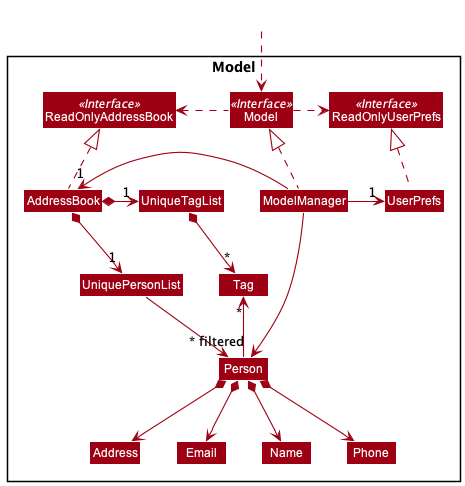

The diagram above was rendered by PlantUML. Its source (embedded in the PNG):
@startuml
!include style.puml
skinparam arrowThickness 1.1
skinparam arrowColor MODEL_COLOR
skinparam classBackgroundColor MODEL_COLOR

Package Model <<Rectangle>>{
Interface ReadOnlyAddressBook <<Interface>>
Interface ReadOnlyUserPrefs <<Interface>>
Interface Model <<Interface>>
Class AddressBook
Class ReadOnlyAddressBook
Class Model
Class ModelManager
Class UserPrefs
Class ReadOnlyUserPrefs


Class UniquePersonList
Class UniqueTagList
Class Person
Class Address
Class Email
Class Name
Class Phone
Class Tag

}

Class HiddenOutside #FFFFFF
HiddenOutside ..> Model

AddressBook .up.|> ReadOnlyAddressBook

ModelManager .up.|> Model
Model .right.> ReadOnlyUserPrefs
Model .left.> ReadOnlyAddressBook
ModelManager -left-> "1" AddressBook
ModelManager -right-> "1" UserPrefs
UserPrefs .up.|> ReadOnlyUserPrefs

AddressBook *-right-> "1" UniquePersonList
AddressBook *-right-> "1" UniqueTagList
UniqueTagList -[hidden]down- UniquePersonList
UniqueTagList -[hidden]down- UniquePersonList

UniqueTagList *-right-> "*" Tag
UniquePersonList -down-> Person

Person -up-> "*" Tag

Person *--> Name
Person *--> Phone
Person *--> Email
Person *--> Address

ModelManager -->"~* filtered" Person
@enduml